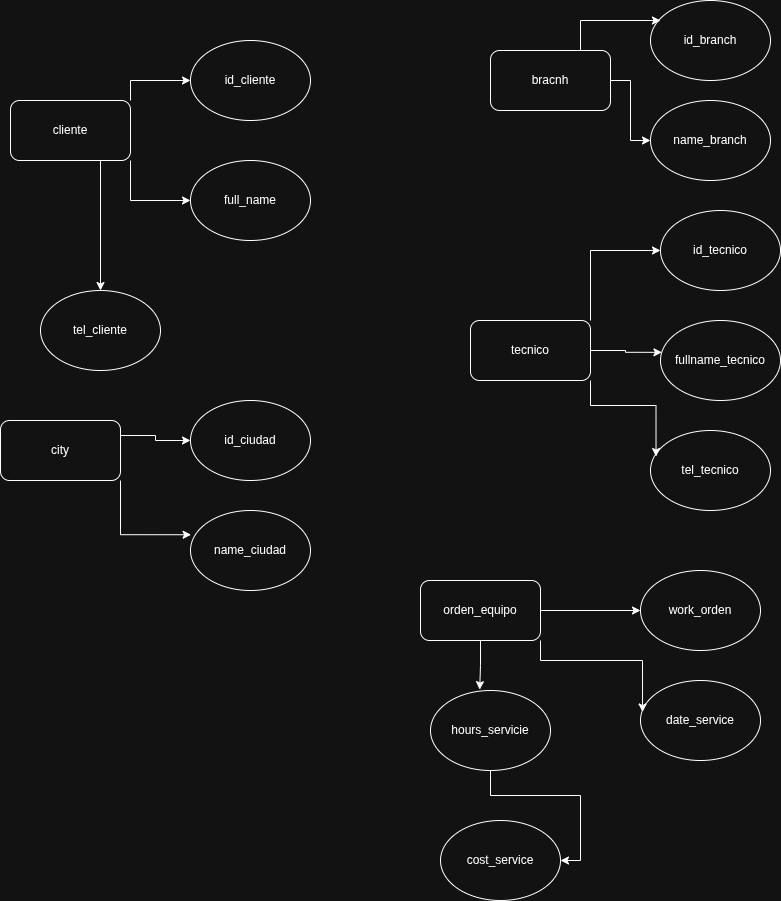

The diagram above was exported from draw.io. Its source (the exported page's mxGraphModel, read from the mxfile embedded in the PNG):
<mxGraphModel dx="1348" dy="759" grid="1" gridSize="10" guides="1" tooltips="1" connect="1" arrows="1" fold="1" page="1" pageScale="1" pageWidth="827" pageHeight="1169" math="0" shadow="0">
  <root>
    <mxCell id="0" />
    <mxCell id="1" parent="0" />
    <mxCell id="calNWSlQZBI3ltLWD9vI-3" edge="1" parent="1" source="calNWSlQZBI3ltLWD9vI-1" style="edgeStyle=orthogonalEdgeStyle;rounded=0;orthogonalLoop=1;jettySize=auto;html=1;exitX=1;exitY=0;exitDx=0;exitDy=0;" target="calNWSlQZBI3ltLWD9vI-2">
      <mxGeometry relative="1" as="geometry" />
    </mxCell>
    <mxCell id="calNWSlQZBI3ltLWD9vI-5" edge="1" parent="1" source="calNWSlQZBI3ltLWD9vI-1" style="edgeStyle=orthogonalEdgeStyle;rounded=0;orthogonalLoop=1;jettySize=auto;html=1;exitX=1;exitY=1;exitDx=0;exitDy=0;" target="calNWSlQZBI3ltLWD9vI-4">
      <mxGeometry relative="1" as="geometry" />
    </mxCell>
    <mxCell id="calNWSlQZBI3ltLWD9vI-7" edge="1" parent="1" source="calNWSlQZBI3ltLWD9vI-1" style="edgeStyle=orthogonalEdgeStyle;rounded=0;orthogonalLoop=1;jettySize=auto;html=1;exitX=0.75;exitY=1;exitDx=0;exitDy=0;" target="calNWSlQZBI3ltLWD9vI-6">
      <mxGeometry relative="1" as="geometry" />
    </mxCell>
    <mxCell id="calNWSlQZBI3ltLWD9vI-1" parent="1" style="rounded=1;whiteSpace=wrap;html=1;" value="cliente" vertex="1">
      <mxGeometry height="60" width="120" x="20" y="160" as="geometry" />
    </mxCell>
    <mxCell id="calNWSlQZBI3ltLWD9vI-2" parent="1" style="ellipse;whiteSpace=wrap;html=1;" value="id_cliente" vertex="1">
      <mxGeometry height="80" width="120" x="200" y="100" as="geometry" />
    </mxCell>
    <mxCell id="calNWSlQZBI3ltLWD9vI-4" parent="1" style="ellipse;whiteSpace=wrap;html=1;" value="full_name" vertex="1">
      <mxGeometry height="80" width="120" x="200" y="220" as="geometry" />
    </mxCell>
    <mxCell id="calNWSlQZBI3ltLWD9vI-6" parent="1" style="ellipse;whiteSpace=wrap;html=1;" value="tel_cliente" vertex="1">
      <mxGeometry height="80" width="120" x="50" y="350" as="geometry" />
    </mxCell>
    <mxCell id="calNWSlQZBI3ltLWD9vI-11" edge="1" parent="1" source="calNWSlQZBI3ltLWD9vI-8" style="edgeStyle=orthogonalEdgeStyle;rounded=0;orthogonalLoop=1;jettySize=auto;html=1;exitX=1;exitY=0.25;exitDx=0;exitDy=0;" target="calNWSlQZBI3ltLWD9vI-9">
      <mxGeometry relative="1" as="geometry" />
    </mxCell>
    <mxCell id="calNWSlQZBI3ltLWD9vI-8" parent="1" style="rounded=1;whiteSpace=wrap;html=1;" value="city" vertex="1">
      <mxGeometry height="60" width="120" x="10" y="480" as="geometry" />
    </mxCell>
    <mxCell id="calNWSlQZBI3ltLWD9vI-9" parent="1" style="ellipse;whiteSpace=wrap;html=1;" value="id_ciudad" vertex="1">
      <mxGeometry height="80" width="120" x="200" y="460" as="geometry" />
    </mxCell>
    <mxCell id="calNWSlQZBI3ltLWD9vI-10" parent="1" style="ellipse;whiteSpace=wrap;html=1;" value="name_ciudad" vertex="1">
      <mxGeometry height="80" width="120" x="200" y="570" as="geometry" />
    </mxCell>
    <mxCell id="calNWSlQZBI3ltLWD9vI-13" edge="1" parent="1" source="calNWSlQZBI3ltLWD9vI-8" style="edgeStyle=orthogonalEdgeStyle;rounded=0;orthogonalLoop=1;jettySize=auto;html=1;exitX=1;exitY=1;exitDx=0;exitDy=0;entryX=0.005;entryY=0.303;entryDx=0;entryDy=0;entryPerimeter=0;" target="calNWSlQZBI3ltLWD9vI-10">
      <mxGeometry relative="1" as="geometry" />
    </mxCell>
    <mxCell id="calNWSlQZBI3ltLWD9vI-17" edge="1" parent="1" source="calNWSlQZBI3ltLWD9vI-14" style="edgeStyle=orthogonalEdgeStyle;rounded=0;orthogonalLoop=1;jettySize=auto;html=1;" target="calNWSlQZBI3ltLWD9vI-16">
      <mxGeometry relative="1" as="geometry" />
    </mxCell>
    <mxCell id="calNWSlQZBI3ltLWD9vI-14" parent="1" style="rounded=1;whiteSpace=wrap;html=1;" value="bracnh" vertex="1">
      <mxGeometry height="60" width="120" x="500" y="110" as="geometry" />
    </mxCell>
    <mxCell id="calNWSlQZBI3ltLWD9vI-15" parent="1" style="ellipse;whiteSpace=wrap;html=1;" value="id_branch" vertex="1">
      <mxGeometry height="80" width="120" x="660" y="60" as="geometry" />
    </mxCell>
    <mxCell id="calNWSlQZBI3ltLWD9vI-16" parent="1" style="ellipse;whiteSpace=wrap;html=1;" value="name_branch" vertex="1">
      <mxGeometry height="80" width="120" x="660" y="160" as="geometry" />
    </mxCell>
    <mxCell id="calNWSlQZBI3ltLWD9vI-18" edge="1" parent="1" source="calNWSlQZBI3ltLWD9vI-14" style="edgeStyle=orthogonalEdgeStyle;rounded=0;orthogonalLoop=1;jettySize=auto;html=1;exitX=0.75;exitY=0;exitDx=0;exitDy=0;entryX=0.083;entryY=0.25;entryDx=0;entryDy=0;entryPerimeter=0;" target="calNWSlQZBI3ltLWD9vI-15">
      <mxGeometry relative="1" as="geometry" />
    </mxCell>
    <mxCell id="calNWSlQZBI3ltLWD9vI-24" edge="1" parent="1" source="calNWSlQZBI3ltLWD9vI-19" style="edgeStyle=orthogonalEdgeStyle;rounded=0;orthogonalLoop=1;jettySize=auto;html=1;exitX=1;exitY=0;exitDx=0;exitDy=0;entryX=0;entryY=0.5;entryDx=0;entryDy=0;" target="calNWSlQZBI3ltLWD9vI-20">
      <mxGeometry relative="1" as="geometry" />
    </mxCell>
    <mxCell id="calNWSlQZBI3ltLWD9vI-19" parent="1" style="rounded=1;whiteSpace=wrap;html=1;" value="tecnico" vertex="1">
      <mxGeometry height="60" width="120" x="480" y="380" as="geometry" />
    </mxCell>
    <mxCell id="calNWSlQZBI3ltLWD9vI-20" parent="1" style="ellipse;whiteSpace=wrap;html=1;" value="id_tecnico" vertex="1">
      <mxGeometry height="80" width="120" x="670" y="270" as="geometry" />
    </mxCell>
    <mxCell id="calNWSlQZBI3ltLWD9vI-21" parent="1" style="ellipse;whiteSpace=wrap;html=1;" value="fullname_tecnico" vertex="1">
      <mxGeometry height="80" width="120" x="670" y="380" as="geometry" />
    </mxCell>
    <mxCell id="calNWSlQZBI3ltLWD9vI-22" parent="1" style="ellipse;whiteSpace=wrap;html=1;" value="tel_tecnico" vertex="1">
      <mxGeometry height="80" width="120" x="660" y="490" as="geometry" />
    </mxCell>
    <mxCell id="calNWSlQZBI3ltLWD9vI-26" edge="1" parent="1" source="calNWSlQZBI3ltLWD9vI-19" style="edgeStyle=orthogonalEdgeStyle;rounded=0;orthogonalLoop=1;jettySize=auto;html=1;entryX=0.012;entryY=0.398;entryDx=0;entryDy=0;entryPerimeter=0;" target="calNWSlQZBI3ltLWD9vI-21">
      <mxGeometry relative="1" as="geometry" />
    </mxCell>
    <mxCell id="calNWSlQZBI3ltLWD9vI-27" edge="1" parent="1" source="calNWSlQZBI3ltLWD9vI-19" style="edgeStyle=orthogonalEdgeStyle;rounded=0;orthogonalLoop=1;jettySize=auto;html=1;exitX=1;exitY=1;exitDx=0;exitDy=0;entryX=0.046;entryY=0.325;entryDx=0;entryDy=0;entryPerimeter=0;" target="calNWSlQZBI3ltLWD9vI-22">
      <mxGeometry relative="1" as="geometry" />
    </mxCell>
    <mxCell id="calNWSlQZBI3ltLWD9vI-35" edge="1" parent="1" source="calNWSlQZBI3ltLWD9vI-28" style="edgeStyle=orthogonalEdgeStyle;rounded=0;orthogonalLoop=1;jettySize=auto;html=1;exitX=1;exitY=0.5;exitDx=0;exitDy=0;" target="calNWSlQZBI3ltLWD9vI-29">
      <mxGeometry relative="1" as="geometry" />
    </mxCell>
    <mxCell id="calNWSlQZBI3ltLWD9vI-28" parent="1" style="rounded=1;whiteSpace=wrap;html=1;" value="orden_equipo" vertex="1">
      <mxGeometry height="60" width="120" x="430" y="640" as="geometry" />
    </mxCell>
    <mxCell id="calNWSlQZBI3ltLWD9vI-29" parent="1" style="ellipse;whiteSpace=wrap;html=1;" value="work_orden" vertex="1">
      <mxGeometry height="80" width="120" x="650" y="630" as="geometry" />
    </mxCell>
    <mxCell id="calNWSlQZBI3ltLWD9vI-30" parent="1" style="ellipse;whiteSpace=wrap;html=1;" value="date_service" vertex="1">
      <mxGeometry height="80" width="120" x="650" y="740" as="geometry" />
    </mxCell>
    <mxCell id="calNWSlQZBI3ltLWD9vI-33" edge="1" parent="1" source="calNWSlQZBI3ltLWD9vI-31" style="edgeStyle=orthogonalEdgeStyle;rounded=0;orthogonalLoop=1;jettySize=auto;html=1;entryX=1;entryY=0.5;entryDx=0;entryDy=0;" target="calNWSlQZBI3ltLWD9vI-32">
      <mxGeometry relative="1" as="geometry" />
    </mxCell>
    <mxCell id="calNWSlQZBI3ltLWD9vI-31" parent="1" style="ellipse;whiteSpace=wrap;html=1;" value="hours_servicie" vertex="1">
      <mxGeometry height="80" width="120" x="440" y="750" as="geometry" />
    </mxCell>
    <mxCell id="calNWSlQZBI3ltLWD9vI-32" parent="1" style="ellipse;whiteSpace=wrap;html=1;" value="cost_service" vertex="1">
      <mxGeometry height="80" width="120" x="450" y="880" as="geometry" />
    </mxCell>
    <mxCell id="calNWSlQZBI3ltLWD9vI-36" edge="1" parent="1" source="calNWSlQZBI3ltLWD9vI-28" style="edgeStyle=orthogonalEdgeStyle;rounded=0;orthogonalLoop=1;jettySize=auto;html=1;exitX=1;exitY=1;exitDx=0;exitDy=0;entryX=0.017;entryY=0.394;entryDx=0;entryDy=0;entryPerimeter=0;" target="calNWSlQZBI3ltLWD9vI-30">
      <mxGeometry relative="1" as="geometry" />
    </mxCell>
    <mxCell id="calNWSlQZBI3ltLWD9vI-38" edge="1" parent="1" source="calNWSlQZBI3ltLWD9vI-28" style="edgeStyle=orthogonalEdgeStyle;rounded=0;orthogonalLoop=1;jettySize=auto;html=1;exitX=0.5;exitY=1;exitDx=0;exitDy=0;entryX=0.41;entryY=-0.011;entryDx=0;entryDy=0;entryPerimeter=0;" target="calNWSlQZBI3ltLWD9vI-31">
      <mxGeometry relative="1" as="geometry" />
    </mxCell>
  </root>
</mxGraphModel>